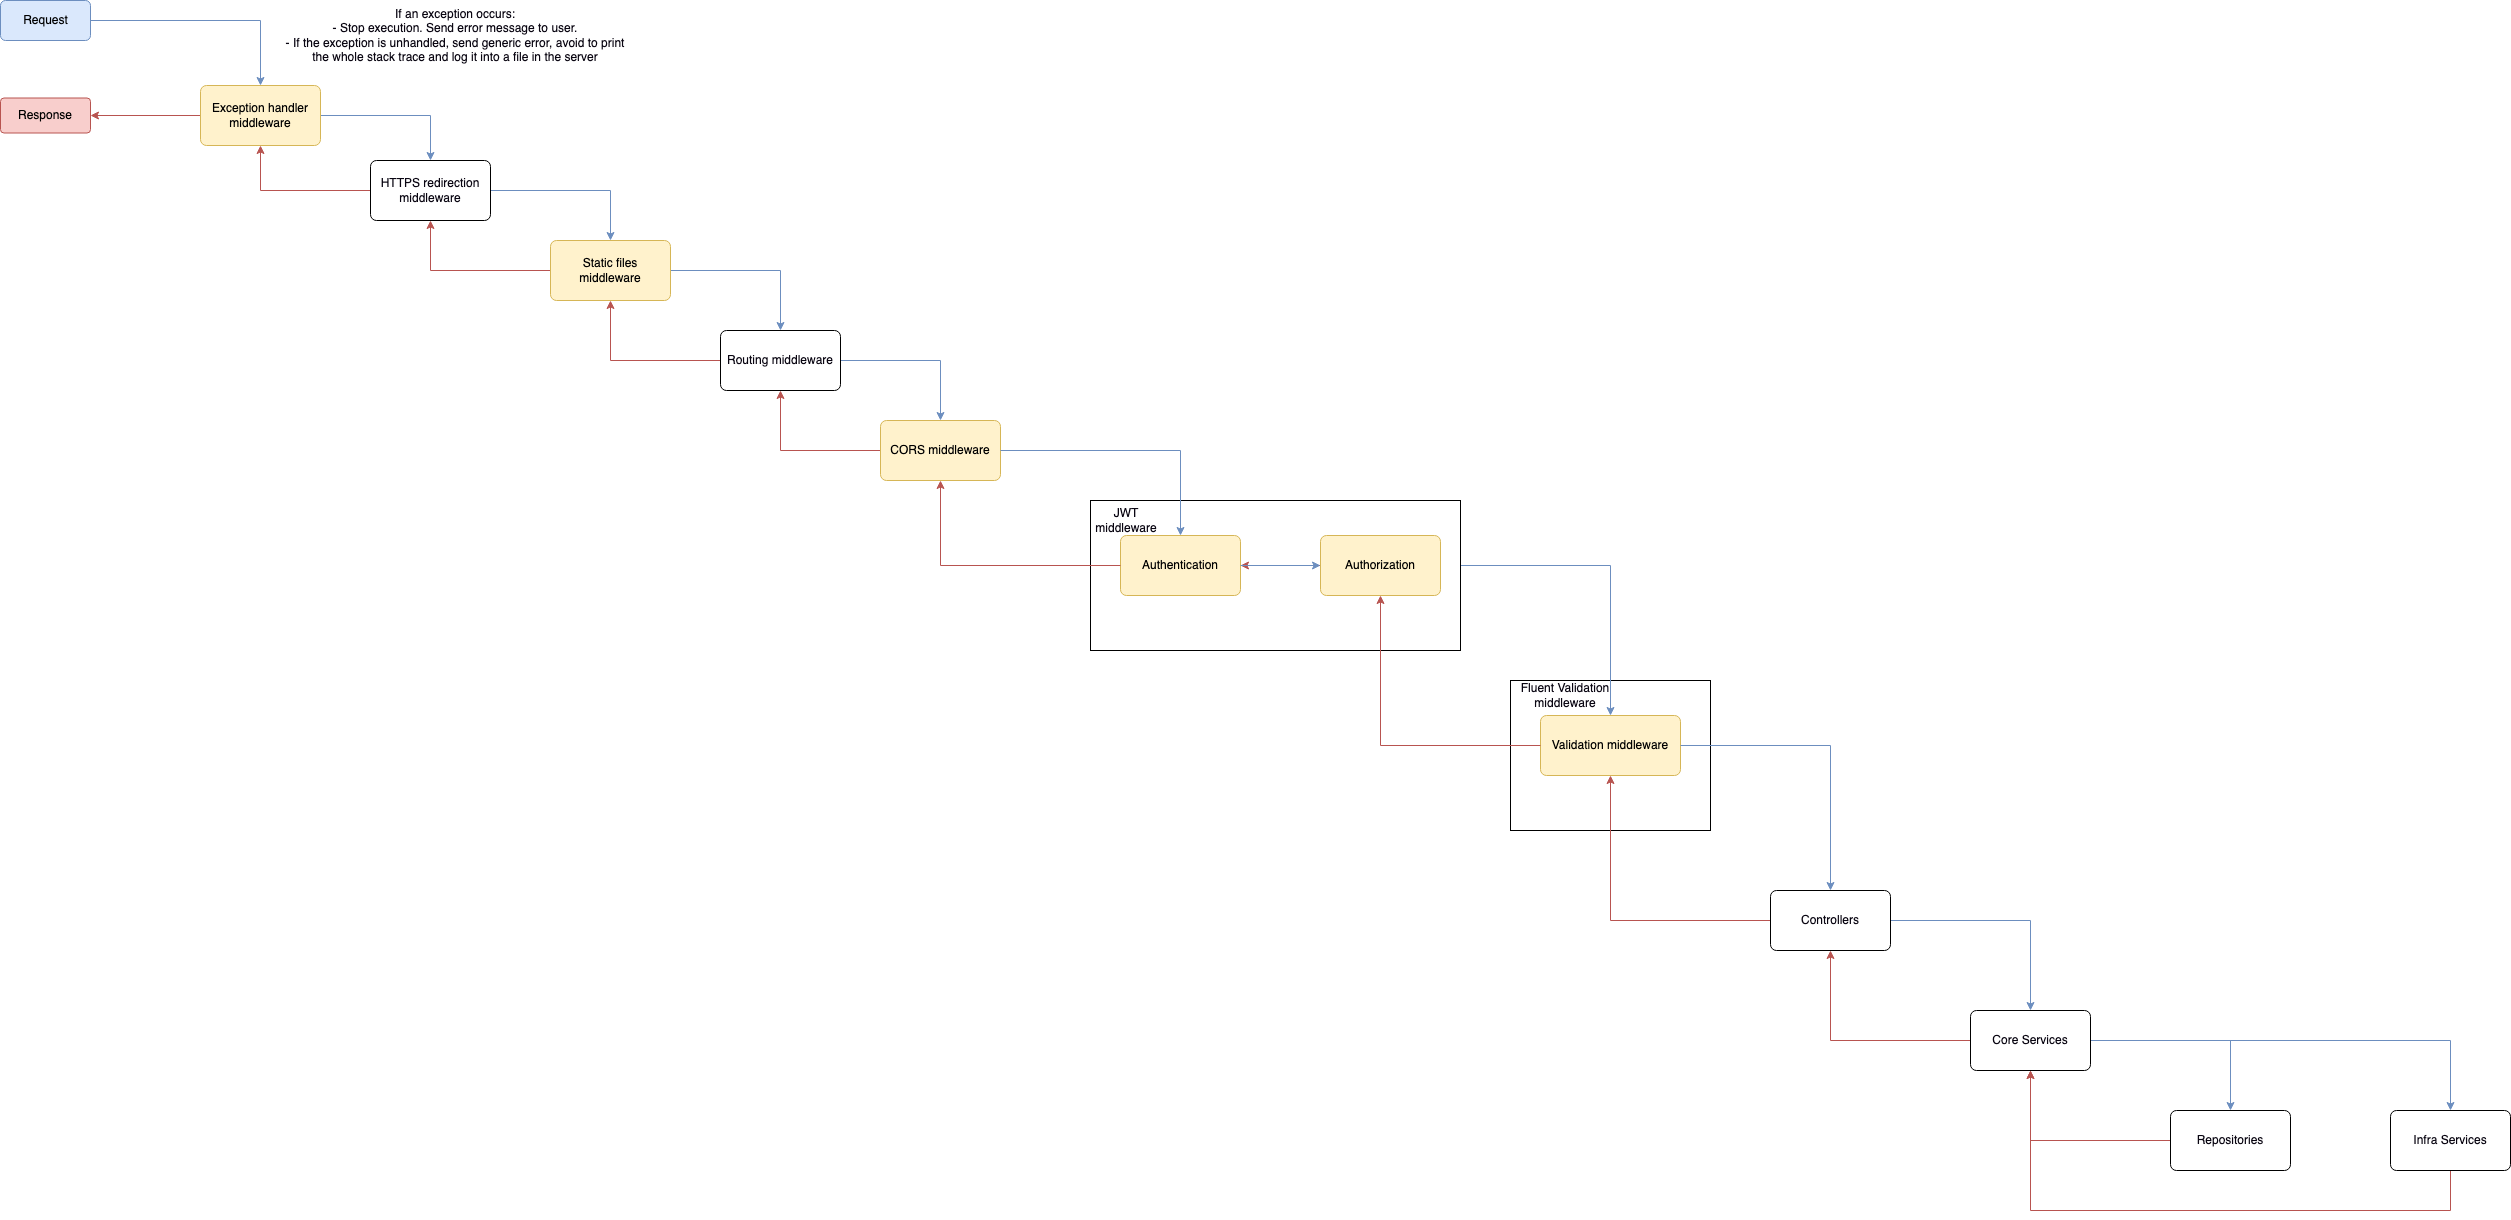

The diagram above was exported from draw.io. Its source (the exported page's mxGraphModel, read from the mxfile embedded in the PNG):
<mxGraphModel dx="2010" dy="696" grid="1" gridSize="10" guides="1" tooltips="1" connect="1" arrows="1" fold="1" page="1" pageScale="1" pageWidth="827" pageHeight="1169" math="0" shadow="0">
  <root>
    <mxCell id="0" />
    <mxCell id="1" parent="0" />
    <mxCell id="2" value="" style="group;fillColor=#fff2cc;strokeColor=#d6b656;" vertex="1" connectable="0" parent="1">
      <mxGeometry x="790" y="830" width="200" height="150" as="geometry" />
    </mxCell>
    <mxCell id="3" value="" style="rounded=0;whiteSpace=wrap;html=1;fontColor=#0A0612;" vertex="1" parent="2">
      <mxGeometry width="200" height="150" as="geometry" />
    </mxCell>
    <mxCell id="4" value="Validation middleware" style="whiteSpace=wrap;html=1;rounded=1;arcSize=10;fillColor=#fff2cc;strokeColor=#d6b656;" vertex="1" parent="2">
      <mxGeometry x="30" y="35" width="140" height="60" as="geometry" />
    </mxCell>
    <mxCell id="5" value="Fluent Validation middleware" style="text;html=1;strokeColor=none;fillColor=none;align=center;verticalAlign=middle;whiteSpace=wrap;rounded=0;fontColor=#0A0612;" vertex="1" parent="2">
      <mxGeometry width="110" height="30" as="geometry" />
    </mxCell>
    <mxCell id="6" style="edgeStyle=orthogonalEdgeStyle;rounded=0;orthogonalLoop=1;jettySize=auto;html=1;entryX=0.5;entryY=0;entryDx=0;entryDy=0;fontColor=#0A0612;startArrow=none;startFill=0;endArrow=classic;endFill=1;fillColor=#dae8fc;strokeColor=#6c8ebf;" edge="1" source="7" target="30" parent="1">
      <mxGeometry relative="1" as="geometry" />
    </mxCell>
    <mxCell id="7" value="Request" style="html=1;rounded=1;absoluteArcSize=1;arcSize=10;fillColor=#dae8fc;strokeColor=#6c8ebf;" vertex="1" parent="1">
      <mxGeometry x="-720" y="150" width="90" height="40" as="geometry" />
    </mxCell>
    <mxCell id="8" style="edgeStyle=orthogonalEdgeStyle;rounded=0;orthogonalLoop=1;jettySize=auto;html=1;entryX=0.5;entryY=1;entryDx=0;entryDy=0;fontColor=#0A0612;startArrow=none;startFill=0;endArrow=classic;endFill=1;fillColor=#f8cecc;strokeColor=#b85450;" edge="1" source="9" target="27" parent="1">
      <mxGeometry relative="1" as="geometry" />
    </mxCell>
    <mxCell id="9" value="CORS middleware" style="whiteSpace=wrap;html=1;rounded=1;arcSize=10;fillColor=#fff2cc;strokeColor=#d6b656;" vertex="1" parent="1">
      <mxGeometry x="160" y="570" width="120" height="60" as="geometry" />
    </mxCell>
    <mxCell id="10" value="" style="edgeStyle=orthogonalEdgeStyle;rounded=0;orthogonalLoop=1;jettySize=auto;html=1;fontColor=#0A0612;startArrow=none;startFill=0;endArrow=classic;endFill=1;fillColor=#dae8fc;strokeColor=#6c8ebf;" edge="1" source="15" target="4" parent="1">
      <mxGeometry relative="1" as="geometry" />
    </mxCell>
    <mxCell id="11" value="" style="group;fillColor=#fff2cc;strokeColor=#d6b656;" vertex="1" connectable="0" parent="1">
      <mxGeometry x="370" y="650" width="370" height="150" as="geometry" />
    </mxCell>
    <mxCell id="12" value="" style="rounded=0;whiteSpace=wrap;html=1;fontColor=#0A0612;" vertex="1" parent="11">
      <mxGeometry width="370" height="150" as="geometry" />
    </mxCell>
    <mxCell id="13" value="Authentication" style="whiteSpace=wrap;html=1;rounded=1;arcSize=10;fillColor=#fff2cc;strokeColor=#d6b656;" vertex="1" parent="11">
      <mxGeometry x="30" y="35" width="120" height="60" as="geometry" />
    </mxCell>
    <mxCell id="14" style="edgeStyle=orthogonalEdgeStyle;rounded=0;orthogonalLoop=1;jettySize=auto;html=1;fontColor=#0A0612;startArrow=none;startFill=0;endArrow=classic;endFill=1;fillColor=#f8cecc;strokeColor=#b85450;" edge="1" parent="11" source="15" target="13">
      <mxGeometry relative="1" as="geometry" />
    </mxCell>
    <mxCell id="15" value="Authorization" style="whiteSpace=wrap;html=1;rounded=1;arcSize=10;fillColor=#fff2cc;strokeColor=#d6b656;" vertex="1" parent="11">
      <mxGeometry x="230" y="35" width="120" height="60" as="geometry" />
    </mxCell>
    <mxCell id="16" value="" style="edgeStyle=orthogonalEdgeStyle;rounded=0;orthogonalLoop=1;jettySize=auto;html=1;fontColor=#0A0612;startArrow=none;startFill=0;endArrow=classic;endFill=1;fillColor=#dae8fc;strokeColor=#6c8ebf;" edge="1" parent="11" source="13" target="15">
      <mxGeometry relative="1" as="geometry" />
    </mxCell>
    <mxCell id="17" value="JWT middleware" style="text;html=1;strokeColor=none;fillColor=none;align=center;verticalAlign=middle;whiteSpace=wrap;rounded=0;fontColor=#0A0612;" vertex="1" parent="11">
      <mxGeometry x="6" y="5" width="60" height="30" as="geometry" />
    </mxCell>
    <mxCell id="18" value="" style="edgeStyle=orthogonalEdgeStyle;rounded=0;orthogonalLoop=1;jettySize=auto;html=1;fontColor=#0A0612;startArrow=none;startFill=0;endArrow=classic;endFill=1;fillColor=#dae8fc;strokeColor=#6c8ebf;" edge="1" source="9" target="13" parent="1">
      <mxGeometry relative="1" as="geometry" />
    </mxCell>
    <mxCell id="19" style="edgeStyle=orthogonalEdgeStyle;rounded=0;orthogonalLoop=1;jettySize=auto;html=1;entryX=0.5;entryY=0;entryDx=0;entryDy=0;fontColor=#0A0612;startArrow=none;startFill=0;endArrow=classic;endFill=1;fillColor=#dae8fc;strokeColor=#6c8ebf;" edge="1" source="21" target="27" parent="1">
      <mxGeometry relative="1" as="geometry" />
    </mxCell>
    <mxCell id="20" style="edgeStyle=orthogonalEdgeStyle;rounded=0;orthogonalLoop=1;jettySize=auto;html=1;entryX=0.5;entryY=1;entryDx=0;entryDy=0;fontColor=#0A0612;startArrow=none;startFill=0;endArrow=classic;endFill=1;fillColor=#f8cecc;strokeColor=#b85450;" edge="1" source="21" target="24" parent="1">
      <mxGeometry relative="1" as="geometry" />
    </mxCell>
    <mxCell id="21" value="Static files middleware" style="whiteSpace=wrap;html=1;rounded=1;arcSize=10;fillColor=#fff2cc;strokeColor=#d6b656;" vertex="1" parent="1">
      <mxGeometry x="-170" y="390" width="120" height="60" as="geometry" />
    </mxCell>
    <mxCell id="22" style="edgeStyle=orthogonalEdgeStyle;rounded=0;orthogonalLoop=1;jettySize=auto;html=1;entryX=0.5;entryY=0;entryDx=0;entryDy=0;fontColor=#0A0612;startArrow=none;startFill=0;endArrow=classic;endFill=1;fillColor=#dae8fc;strokeColor=#6c8ebf;" edge="1" source="24" target="21" parent="1">
      <mxGeometry relative="1" as="geometry" />
    </mxCell>
    <mxCell id="23" style="edgeStyle=orthogonalEdgeStyle;rounded=0;orthogonalLoop=1;jettySize=auto;html=1;entryX=0.5;entryY=1;entryDx=0;entryDy=0;fontColor=#0A0612;startArrow=none;startFill=0;endArrow=classic;endFill=1;fillColor=#f8cecc;strokeColor=#b85450;" edge="1" source="24" target="30" parent="1">
      <mxGeometry relative="1" as="geometry" />
    </mxCell>
    <mxCell id="24" value="HTTPS redirection middleware" style="whiteSpace=wrap;html=1;fontColor=#0A0612;rounded=1;arcSize=10;" vertex="1" parent="1">
      <mxGeometry x="-350" y="310" width="120" height="60" as="geometry" />
    </mxCell>
    <mxCell id="25" style="edgeStyle=orthogonalEdgeStyle;rounded=0;orthogonalLoop=1;jettySize=auto;html=1;fontColor=#0A0612;startArrow=none;startFill=0;endArrow=classic;endFill=1;fillColor=#dae8fc;strokeColor=#6c8ebf;" edge="1" source="27" target="9" parent="1">
      <mxGeometry relative="1" as="geometry" />
    </mxCell>
    <mxCell id="26" style="edgeStyle=orthogonalEdgeStyle;rounded=0;orthogonalLoop=1;jettySize=auto;html=1;entryX=0.5;entryY=1;entryDx=0;entryDy=0;fontColor=#0A0612;startArrow=none;startFill=0;endArrow=classic;endFill=1;fillColor=#f8cecc;strokeColor=#b85450;" edge="1" source="27" target="21" parent="1">
      <mxGeometry relative="1" as="geometry" />
    </mxCell>
    <mxCell id="27" value="Routing middleware" style="whiteSpace=wrap;html=1;fontColor=#0A0612;rounded=1;arcSize=10;" vertex="1" parent="1">
      <mxGeometry y="480" width="120" height="60" as="geometry" />
    </mxCell>
    <mxCell id="28" style="edgeStyle=orthogonalEdgeStyle;rounded=0;orthogonalLoop=1;jettySize=auto;html=1;entryX=0.5;entryY=0;entryDx=0;entryDy=0;fontColor=#0A0612;startArrow=none;startFill=0;endArrow=classic;endFill=1;fillColor=#dae8fc;strokeColor=#6c8ebf;" edge="1" source="30" target="24" parent="1">
      <mxGeometry relative="1" as="geometry" />
    </mxCell>
    <mxCell id="29" value="" style="edgeStyle=orthogonalEdgeStyle;rounded=0;orthogonalLoop=1;jettySize=auto;html=1;fontColor=#0A0612;startArrow=none;startFill=0;endArrow=classic;endFill=1;fillColor=#f8cecc;strokeColor=#b85450;" edge="1" source="30" target="45" parent="1">
      <mxGeometry relative="1" as="geometry" />
    </mxCell>
    <mxCell id="30" value="Exception handler middleware" style="whiteSpace=wrap;html=1;rounded=1;arcSize=10;fillColor=#fff2cc;strokeColor=#d6b656;" vertex="1" parent="1">
      <mxGeometry x="-520" y="235" width="120" height="60" as="geometry" />
    </mxCell>
    <mxCell id="31" value="" style="edgeStyle=orthogonalEdgeStyle;rounded=0;orthogonalLoop=1;jettySize=auto;html=1;fontColor=#0A0612;startArrow=none;startFill=0;endArrow=classic;endFill=1;fillColor=#dae8fc;strokeColor=#6c8ebf;" edge="1" source="33" target="38" parent="1">
      <mxGeometry relative="1" as="geometry" />
    </mxCell>
    <mxCell id="32" style="edgeStyle=orthogonalEdgeStyle;rounded=0;orthogonalLoop=1;jettySize=auto;html=1;entryX=0.5;entryY=1;entryDx=0;entryDy=0;fontColor=#0A0612;startArrow=none;startFill=0;endArrow=classic;endFill=1;fillColor=#f8cecc;strokeColor=#b85450;" edge="1" source="33" target="4" parent="1">
      <mxGeometry relative="1" as="geometry" />
    </mxCell>
    <mxCell id="33" value="Controllers" style="whiteSpace=wrap;html=1;fontColor=#0A0612;rounded=1;arcSize=10;" vertex="1" parent="1">
      <mxGeometry x="1050" y="1040" width="120" height="60" as="geometry" />
    </mxCell>
    <mxCell id="34" value="" style="edgeStyle=orthogonalEdgeStyle;rounded=0;orthogonalLoop=1;jettySize=auto;html=1;fontColor=#0A0612;startArrow=none;startFill=0;endArrow=classic;endFill=1;fillColor=#dae8fc;strokeColor=#6c8ebf;" edge="1" source="4" target="33" parent="1">
      <mxGeometry relative="1" as="geometry" />
    </mxCell>
    <mxCell id="35" value="" style="edgeStyle=orthogonalEdgeStyle;rounded=0;orthogonalLoop=1;jettySize=auto;html=1;fontColor=#0A0612;startArrow=none;startFill=0;endArrow=classic;endFill=1;fillColor=#dae8fc;strokeColor=#6c8ebf;" edge="1" source="38" target="40" parent="1">
      <mxGeometry relative="1" as="geometry" />
    </mxCell>
    <mxCell id="36" value="" style="edgeStyle=orthogonalEdgeStyle;rounded=0;orthogonalLoop=1;jettySize=auto;html=1;fontColor=#0A0612;startArrow=none;startFill=0;endArrow=classic;endFill=1;fillColor=#dae8fc;strokeColor=#6c8ebf;" edge="1" source="38" target="42" parent="1">
      <mxGeometry relative="1" as="geometry" />
    </mxCell>
    <mxCell id="37" style="edgeStyle=orthogonalEdgeStyle;rounded=0;orthogonalLoop=1;jettySize=auto;html=1;entryX=0.5;entryY=1;entryDx=0;entryDy=0;fontColor=#0A0612;startArrow=none;startFill=0;endArrow=classic;endFill=1;fillColor=#f8cecc;strokeColor=#b85450;" edge="1" source="38" target="33" parent="1">
      <mxGeometry relative="1" as="geometry" />
    </mxCell>
    <mxCell id="38" value="Core Services" style="whiteSpace=wrap;html=1;fontColor=#0A0612;rounded=1;arcSize=10;" vertex="1" parent="1">
      <mxGeometry x="1250" y="1160" width="120" height="60" as="geometry" />
    </mxCell>
    <mxCell id="39" style="edgeStyle=orthogonalEdgeStyle;rounded=0;orthogonalLoop=1;jettySize=auto;html=1;entryX=0.5;entryY=1;entryDx=0;entryDy=0;fontColor=#0A0612;startArrow=none;startFill=0;endArrow=classic;endFill=1;fillColor=#f8cecc;strokeColor=#b85450;" edge="1" source="40" target="38" parent="1">
      <mxGeometry relative="1" as="geometry" />
    </mxCell>
    <mxCell id="40" value="Repositories" style="whiteSpace=wrap;html=1;fontColor=#0A0612;rounded=1;arcSize=10;" vertex="1" parent="1">
      <mxGeometry x="1450" y="1260" width="120" height="60" as="geometry" />
    </mxCell>
    <mxCell id="41" style="edgeStyle=orthogonalEdgeStyle;rounded=0;orthogonalLoop=1;jettySize=auto;html=1;entryX=0.5;entryY=1;entryDx=0;entryDy=0;fontColor=#0A0612;startArrow=none;startFill=0;endArrow=classic;endFill=1;fillColor=#f8cecc;strokeColor=#b85450;" edge="1" source="42" target="38" parent="1">
      <mxGeometry relative="1" as="geometry">
        <Array as="points">
          <mxPoint x="1730" y="1360" />
          <mxPoint x="1310" y="1360" />
        </Array>
      </mxGeometry>
    </mxCell>
    <mxCell id="42" value="Infra Services" style="whiteSpace=wrap;html=1;fontColor=#0A0612;rounded=1;arcSize=10;" vertex="1" parent="1">
      <mxGeometry x="1670" y="1260" width="120" height="60" as="geometry" />
    </mxCell>
    <mxCell id="43" style="edgeStyle=orthogonalEdgeStyle;rounded=0;orthogonalLoop=1;jettySize=auto;html=1;fontColor=#0A0612;startArrow=none;startFill=0;endArrow=classic;endFill=1;fillColor=#f8cecc;strokeColor=#b85450;" edge="1" source="4" target="15" parent="1">
      <mxGeometry relative="1" as="geometry" />
    </mxCell>
    <mxCell id="44" style="edgeStyle=orthogonalEdgeStyle;rounded=0;orthogonalLoop=1;jettySize=auto;html=1;entryX=0.5;entryY=1;entryDx=0;entryDy=0;fontColor=#0A0612;startArrow=none;startFill=0;endArrow=classic;endFill=1;fillColor=#f8cecc;strokeColor=#b85450;" edge="1" source="13" target="9" parent="1">
      <mxGeometry relative="1" as="geometry" />
    </mxCell>
    <mxCell id="45" value="Response" style="whiteSpace=wrap;html=1;rounded=1;arcSize=10;fillColor=#f8cecc;strokeColor=#b85450;" vertex="1" parent="1">
      <mxGeometry x="-720" y="247.5" width="90" height="35" as="geometry" />
    </mxCell>
    <mxCell id="46" value="If an exception occurs:&lt;br&gt;- Stop execution. Send error message to user.&lt;br&gt;- If the exception is unhandled, send generic error, avoid to print the whole stack trace and log it into a file in the server" style="text;html=1;strokeColor=none;fillColor=none;align=center;verticalAlign=middle;whiteSpace=wrap;rounded=0;fontColor=#0A0612;" vertex="1" parent="1">
      <mxGeometry x="-440" y="170" width="350" height="30" as="geometry" />
    </mxCell>
  </root>
</mxGraphModel>